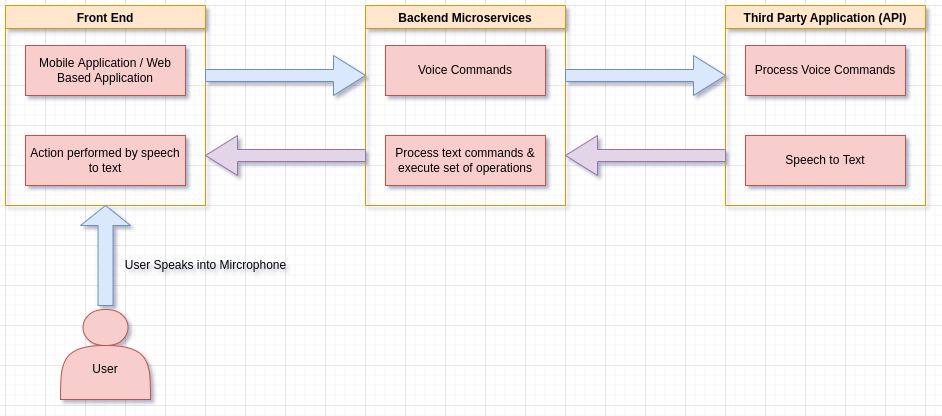

The diagram above was exported from draw.io. Its source (the exported page's mxGraphModel, read from the mxfile embedded in the PNG):
<mxGraphModel dx="1366" dy="777" grid="1" gridSize="10" guides="1" tooltips="1" connect="1" arrows="1" fold="1" page="1" pageScale="1" pageWidth="1169" pageHeight="827" math="0" shadow="0">
  <root>
    <mxCell id="0" />
    <mxCell id="1" parent="0" />
    <mxCell id="JnVPLpV-FeJwxavK0D-K-1" value="Front End" style="swimlane;fillColor=#ffe6cc;strokeColor=#d79b00;" vertex="1" parent="1">
      <mxGeometry x="40" y="240" width="200" height="200" as="geometry" />
    </mxCell>
    <mxCell id="JnVPLpV-FeJwxavK0D-K-3" value="Mobile Application / Web Based Application" style="rounded=0;whiteSpace=wrap;html=1;fillColor=#f8cecc;strokeColor=#b85450;" vertex="1" parent="JnVPLpV-FeJwxavK0D-K-1">
      <mxGeometry x="20" y="40" width="160" height="50" as="geometry" />
    </mxCell>
    <mxCell id="JnVPLpV-FeJwxavK0D-K-4" value="Action performed by speech to text" style="rounded=0;whiteSpace=wrap;html=1;fillColor=#f8cecc;strokeColor=#b85450;" vertex="1" parent="JnVPLpV-FeJwxavK0D-K-1">
      <mxGeometry x="20" y="130" width="160" height="50" as="geometry" />
    </mxCell>
    <mxCell id="JnVPLpV-FeJwxavK0D-K-8" value="" style="shape=singleArrow;whiteSpace=wrap;html=1;fillColor=#dae8fc;strokeColor=#6c8ebf;" vertex="1" parent="1">
      <mxGeometry x="240" y="290" width="160" height="40" as="geometry" />
    </mxCell>
    <mxCell id="JnVPLpV-FeJwxavK0D-K-9" value="Backend Microservices" style="swimlane;fillColor=#ffe6cc;strokeColor=#d79b00;" vertex="1" parent="1">
      <mxGeometry x="400" y="240" width="200" height="200" as="geometry" />
    </mxCell>
    <mxCell id="JnVPLpV-FeJwxavK0D-K-10" value="Voice Commands" style="rounded=0;whiteSpace=wrap;html=1;fillColor=#f8cecc;strokeColor=#b85450;" vertex="1" parent="JnVPLpV-FeJwxavK0D-K-9">
      <mxGeometry x="20" y="40" width="160" height="50" as="geometry" />
    </mxCell>
    <mxCell id="JnVPLpV-FeJwxavK0D-K-11" value="Process text commands &amp;amp; execute set of operations" style="rounded=0;whiteSpace=wrap;html=1;fillColor=#f8cecc;strokeColor=#b85450;" vertex="1" parent="JnVPLpV-FeJwxavK0D-K-9">
      <mxGeometry x="20" y="130" width="160" height="50" as="geometry" />
    </mxCell>
    <mxCell id="JnVPLpV-FeJwxavK0D-K-13" value="" style="shape=singleArrow;direction=west;whiteSpace=wrap;html=1;strokeColor=#9673a6;fillColor=#e1d5e7;" vertex="1" parent="1">
      <mxGeometry x="240" y="370" width="160" height="40" as="geometry" />
    </mxCell>
    <mxCell id="JnVPLpV-FeJwxavK0D-K-14" value="Third Party Application (API)" style="swimlane;fillColor=#ffe6cc;strokeColor=#d79b00;" vertex="1" parent="1">
      <mxGeometry x="760" y="240" width="200" height="200" as="geometry" />
    </mxCell>
    <mxCell id="JnVPLpV-FeJwxavK0D-K-15" value="Process Voice Commands" style="rounded=0;whiteSpace=wrap;html=1;fillColor=#f8cecc;strokeColor=#b85450;" vertex="1" parent="JnVPLpV-FeJwxavK0D-K-14">
      <mxGeometry x="20" y="40" width="160" height="50" as="geometry" />
    </mxCell>
    <mxCell id="JnVPLpV-FeJwxavK0D-K-16" value="Speech to Text" style="rounded=0;whiteSpace=wrap;html=1;fillColor=#f8cecc;strokeColor=#b85450;" vertex="1" parent="JnVPLpV-FeJwxavK0D-K-14">
      <mxGeometry x="20" y="130" width="160" height="50" as="geometry" />
    </mxCell>
    <mxCell id="JnVPLpV-FeJwxavK0D-K-17" value="" style="shape=singleArrow;whiteSpace=wrap;html=1;fillColor=#dae8fc;strokeColor=#6c8ebf;" vertex="1" parent="1">
      <mxGeometry x="600" y="290" width="160" height="40" as="geometry" />
    </mxCell>
    <mxCell id="JnVPLpV-FeJwxavK0D-K-18" value="" style="shape=singleArrow;direction=west;whiteSpace=wrap;html=1;strokeColor=#9673a6;fillColor=#e1d5e7;" vertex="1" parent="1">
      <mxGeometry x="600" y="370" width="160" height="40" as="geometry" />
    </mxCell>
    <mxCell id="JnVPLpV-FeJwxavK0D-K-19" value="&lt;br&gt;&lt;br&gt;User" style="shape=actor;whiteSpace=wrap;html=1;strokeColor=#b85450;fillColor=#f8cecc;" vertex="1" parent="1">
      <mxGeometry x="95" y="544" width="90" height="90" as="geometry" />
    </mxCell>
    <mxCell id="JnVPLpV-FeJwxavK0D-K-20" value="" style="shape=singleArrow;direction=north;whiteSpace=wrap;html=1;strokeColor=#6c8ebf;fillColor=#dae8fc;" vertex="1" parent="1">
      <mxGeometry x="115" y="440" width="50" height="100" as="geometry" />
    </mxCell>
    <mxCell id="JnVPLpV-FeJwxavK0D-K-21" value="User Speaks into Mircrophone" style="text;html=1;align=center;verticalAlign=middle;resizable=0;points=[];autosize=1;strokeColor=none;fillColor=none;" vertex="1" parent="1">
      <mxGeometry x="150" y="490" width="180" height="20" as="geometry" />
    </mxCell>
  </root>
</mxGraphModel>